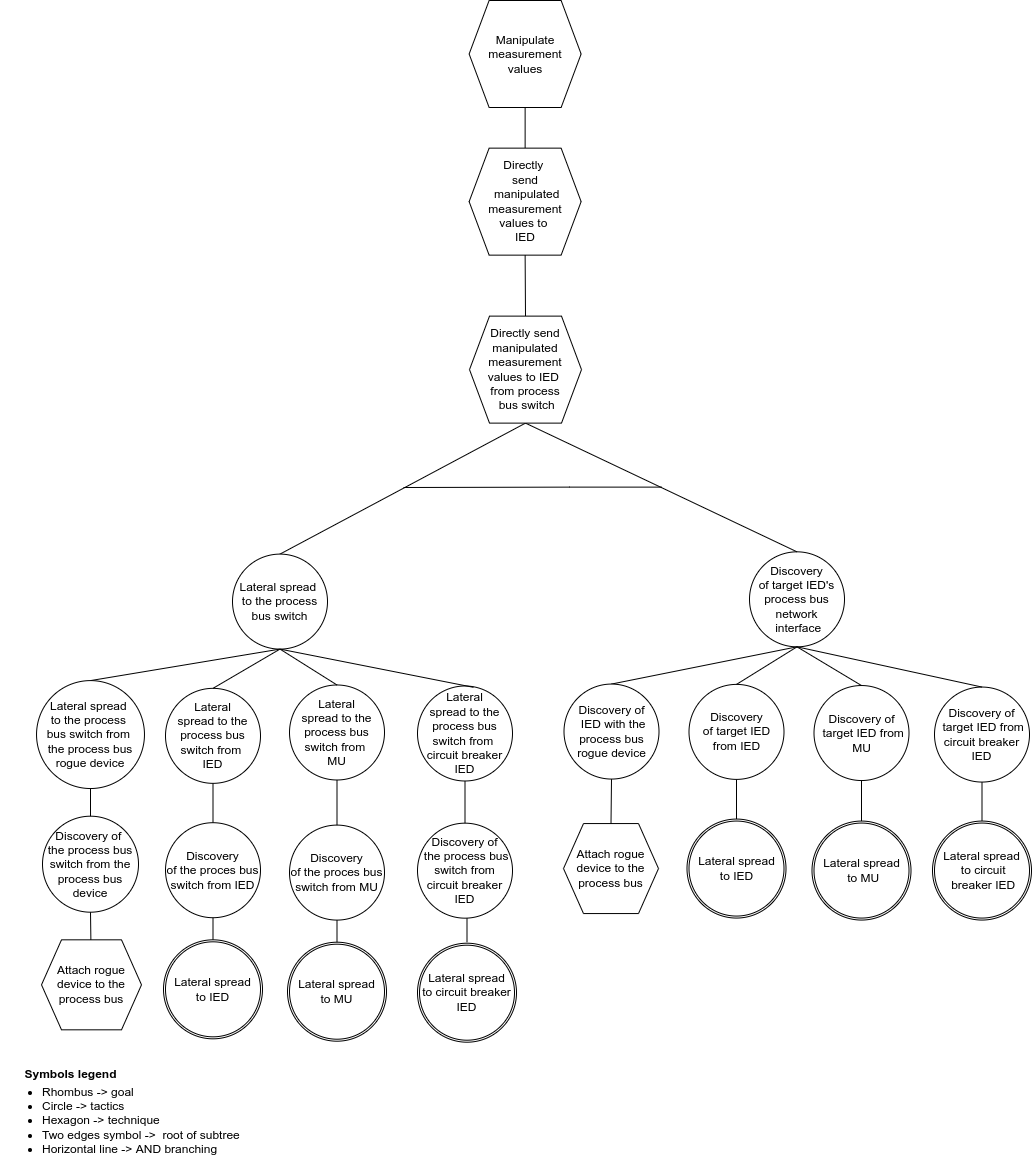

The diagram above was exported from draw.io. Its source (the exported page's mxGraphModel, read from the mxfile embedded in the PNG):
<mxGraphModel dx="3652" dy="612" grid="1" gridSize="10" guides="1" tooltips="1" connect="1" arrows="1" fold="1" page="1" pageScale="1" pageWidth="850" pageHeight="1100" math="0" shadow="0">
  <root>
    <mxCell id="0" />
    <mxCell id="1" parent="0" />
    <mxCell id="q_Y1FQsj2ikYlkpA-Gyn-50" value="&lt;font style=&quot;font-size: 12px&quot;&gt;Symbols legend&lt;/font&gt;" style="text;strokeColor=none;fillColor=none;html=1;fontSize=24;fontStyle=1;verticalAlign=middle;align=center;" parent="1" vertex="1">
      <mxGeometry x="-2221" y="1129.9999999999998" width="100" height="40" as="geometry" />
    </mxCell>
    <mxCell id="q_Y1FQsj2ikYlkpA-Gyn-52" value="&lt;ul&gt;&lt;li&gt;&lt;span&gt;Rhombus -&amp;gt; goal&lt;/span&gt;&lt;/li&gt;&lt;li&gt;&lt;span&gt;Circle -&amp;gt; tactics&lt;/span&gt;&lt;br&gt;&lt;/li&gt;&lt;li&gt;Hexagon -&amp;gt; technique&lt;/li&gt;&lt;li&gt;Two edges symbol -&amp;gt;&amp;nbsp; root of subtree&lt;/li&gt;&lt;li&gt;Horizontal line -&amp;gt; AND branching&lt;/li&gt;&lt;/ul&gt;" style="text;strokeColor=none;fillColor=none;html=1;whiteSpace=wrap;verticalAlign=middle;overflow=hidden;fontSize=12;" parent="1" vertex="1">
      <mxGeometry x="-2241" y="1145" width="256" height="110" as="geometry" />
    </mxCell>
    <mxCell id="9H-tE4e6yT4y3pQhg7dt-4" value="" style="endArrow=none;html=1;rounded=0;exitX=0.5;exitY=0;exitDx=0;exitDy=0;entryX=0.5;entryY=1;entryDx=0;entryDy=0;" parent="1" source="nbdmeN9ukbkjmMOt9uIb-3" target="nbdmeN9ukbkjmMOt9uIb-6" edge="1">
      <mxGeometry width="50" height="50" relative="1" as="geometry">
        <mxPoint x="-514.16" y="221.5" as="sourcePoint" />
        <mxPoint x="234.38" y="140.5" as="targetPoint" />
      </mxGeometry>
    </mxCell>
    <mxCell id="nbdmeN9ukbkjmMOt9uIb-3" value="Directly &lt;br&gt;send&lt;br&gt;&amp;nbsp;manipulated measurement values to &lt;br&gt;IED" style="shape=hexagon;perimeter=hexagonPerimeter2;whiteSpace=wrap;html=1;fixedSize=1;" parent="1" vertex="1">
      <mxGeometry x="-1772.37" y="227.63999999999996" width="112" height="107" as="geometry" />
    </mxCell>
    <mxCell id="nbdmeN9ukbkjmMOt9uIb-6" value="Manipulate measurement values" style="shape=hexagon;perimeter=hexagonPerimeter2;whiteSpace=wrap;html=1;fixedSize=1;" parent="1" vertex="1">
      <mxGeometry x="-1772.37" y="80" width="112" height="107" as="geometry" />
    </mxCell>
    <mxCell id="qKRRWatjLqUq1vQWkLKQ-145" value="" style="endArrow=none;html=1;rounded=0;exitX=0.5;exitY=1;exitDx=0;exitDy=0;" parent="1" source="qKRRWatjLqUq1vQWkLKQ-149" edge="1">
      <mxGeometry width="50" height="50" relative="1" as="geometry">
        <mxPoint x="-2061.25" y="997.3400000000003" as="sourcePoint" />
        <mxPoint x="-2028.5" y="1020.2100000000004" as="targetPoint" />
        <Array as="points" />
      </mxGeometry>
    </mxCell>
    <mxCell id="qKRRWatjLqUq1vQWkLKQ-149" value="Discovery&lt;br&gt;of the proces bus switch from IED" style="ellipse;whiteSpace=wrap;html=1;aspect=fixed;" parent="1" vertex="1">
      <mxGeometry x="-2076" y="902.2100000000003" width="95" height="95" as="geometry" />
    </mxCell>
    <mxCell id="qKRRWatjLqUq1vQWkLKQ-150" value="Lateral&lt;br&gt;&amp;nbsp;spread to the&amp;nbsp;&lt;br&gt;process bus switch from &lt;br&gt;IED" style="ellipse;whiteSpace=wrap;html=1;aspect=fixed;" parent="1" vertex="1">
      <mxGeometry x="-2076" y="767.8400000000003" width="95" height="95" as="geometry" />
    </mxCell>
    <mxCell id="qKRRWatjLqUq1vQWkLKQ-151" value="" style="endArrow=none;html=1;rounded=0;entryX=0.5;entryY=1;entryDx=0;entryDy=0;" parent="1" source="qKRRWatjLqUq1vQWkLKQ-149" target="qKRRWatjLqUq1vQWkLKQ-150" edge="1">
      <mxGeometry width="50" height="50" relative="1" as="geometry">
        <mxPoint x="-2028" y="888.3400000000003" as="sourcePoint" />
        <mxPoint x="-2286.62" y="899.8400000000003" as="targetPoint" />
        <Array as="points" />
      </mxGeometry>
    </mxCell>
    <mxCell id="qKRRWatjLqUq1vQWkLKQ-152" value="" style="endArrow=none;html=1;rounded=0;entryX=0.5;entryY=0;entryDx=0;entryDy=0;exitX=0.5;exitY=1;exitDx=0;exitDy=0;" parent="1" source="nbdmeN9ukbkjmMOt9uIb-3" target="qKRRWatjLqUq1vQWkLKQ-198" edge="1">
      <mxGeometry width="50" height="50" relative="1" as="geometry">
        <mxPoint x="-1140" y="287.01" as="sourcePoint" />
        <mxPoint x="-1678" y="382.77" as="targetPoint" />
      </mxGeometry>
    </mxCell>
    <mxCell id="qKRRWatjLqUq1vQWkLKQ-159" value="" style="endArrow=none;html=1;rounded=0;entryX=0.5;entryY=0;entryDx=0;entryDy=0;exitX=0.5;exitY=1;exitDx=0;exitDy=0;" parent="1" source="qKRRWatjLqUq1vQWkLKQ-164" edge="1">
      <mxGeometry width="50" height="50" relative="1" as="geometry">
        <mxPoint x="-1480" y="880" as="sourcePoint" />
        <mxPoint x="-1505" y="899.89" as="targetPoint" />
      </mxGeometry>
    </mxCell>
    <mxCell id="qKRRWatjLqUq1vQWkLKQ-160" value="Discovery&lt;br&gt;of target IED's process bus network&lt;br&gt;&amp;nbsp;interface" style="ellipse;whiteSpace=wrap;html=1;aspect=fixed;" parent="1" vertex="1">
      <mxGeometry x="-1492" y="631.3299999999999" width="95" height="95" as="geometry" />
    </mxCell>
    <mxCell id="qKRRWatjLqUq1vQWkLKQ-161" value="" style="endArrow=none;html=1;rounded=0;exitX=0.5;exitY=0;exitDx=0;exitDy=0;entryX=0.5;entryY=1;entryDx=0;entryDy=0;" parent="1" source="qKRRWatjLqUq1vQWkLKQ-160" target="qKRRWatjLqUq1vQWkLKQ-198" edge="1">
      <mxGeometry width="50" height="50" relative="1" as="geometry">
        <mxPoint x="-2029.75" y="609.89" as="sourcePoint" />
        <mxPoint x="-1582" y="456.63" as="targetPoint" />
      </mxGeometry>
    </mxCell>
    <mxCell id="qKRRWatjLqUq1vQWkLKQ-162" value="" style="endArrow=none;html=1;rounded=0;entryX=0.5;entryY=1;entryDx=0;entryDy=0;exitX=0.5;exitY=0;exitDx=0;exitDy=0;" parent="1" source="qKRRWatjLqUq1vQWkLKQ-150" target="qKRRWatjLqUq1vQWkLKQ-197" edge="1">
      <mxGeometry width="50" height="50" relative="1" as="geometry">
        <mxPoint x="-1984.5" y="878.2800000000002" as="sourcePoint" />
        <mxPoint x="-1994.5" y="713.7800000000003" as="targetPoint" />
        <Array as="points" />
      </mxGeometry>
    </mxCell>
    <mxCell id="qKRRWatjLqUq1vQWkLKQ-163" value="" style="endArrow=none;html=1;rounded=0;exitX=0.5;exitY=1;exitDx=0;exitDy=0;entryX=0.5;entryY=0;entryDx=0;entryDy=0;" parent="1" source="qKRRWatjLqUq1vQWkLKQ-198" target="qKRRWatjLqUq1vQWkLKQ-197" edge="1">
      <mxGeometry width="50" height="50" relative="1" as="geometry">
        <mxPoint x="-1780" y="473.41" as="sourcePoint" />
        <mxPoint x="-1726.5" y="518.5400000000001" as="targetPoint" />
        <Array as="points" />
      </mxGeometry>
    </mxCell>
    <mxCell id="qKRRWatjLqUq1vQWkLKQ-164" value="Discovery&lt;br&gt;of target IED from IED" style="ellipse;whiteSpace=wrap;html=1;aspect=fixed;" parent="1" vertex="1">
      <mxGeometry x="-1552.5" y="763.89" width="95" height="95" as="geometry" />
    </mxCell>
    <mxCell id="qKRRWatjLqUq1vQWkLKQ-165" value="" style="endArrow=none;html=1;rounded=0;entryX=0.5;entryY=0;entryDx=0;entryDy=0;exitX=0.5;exitY=1;exitDx=0;exitDy=0;" parent="1" source="qKRRWatjLqUq1vQWkLKQ-160" target="qKRRWatjLqUq1vQWkLKQ-164" edge="1">
      <mxGeometry width="50" height="50" relative="1" as="geometry">
        <mxPoint x="-1507.5" y="721.7099999999997" as="sourcePoint" />
        <mxPoint x="-1511" y="696.0899999999998" as="targetPoint" />
      </mxGeometry>
    </mxCell>
    <mxCell id="qKRRWatjLqUq1vQWkLKQ-175" value="Discovery of&lt;br&gt;&amp;nbsp;target IED from MU" style="ellipse;whiteSpace=wrap;html=1;aspect=fixed;" parent="1" vertex="1">
      <mxGeometry x="-1427.5" y="765.0300000000001" width="95" height="95" as="geometry" />
    </mxCell>
    <mxCell id="qKRRWatjLqUq1vQWkLKQ-176" value="" style="endArrow=none;html=1;rounded=0;entryX=0.5;entryY=1;entryDx=0;entryDy=0;" parent="1" target="qKRRWatjLqUq1vQWkLKQ-175" edge="1">
      <mxGeometry width="50" height="50" relative="1" as="geometry">
        <mxPoint x="-1380" y="903.0300000000001" as="sourcePoint" />
        <mxPoint x="-1367.5" y="866.5300000000001" as="targetPoint" />
        <Array as="points" />
      </mxGeometry>
    </mxCell>
    <mxCell id="qKRRWatjLqUq1vQWkLKQ-177" value="" style="endArrow=none;html=1;rounded=0;entryX=0.5;entryY=0;entryDx=0;entryDy=0;exitX=0.5;exitY=1;exitDx=0;exitDy=0;" parent="1" source="qKRRWatjLqUq1vQWkLKQ-160" target="qKRRWatjLqUq1vQWkLKQ-175" edge="1">
      <mxGeometry width="50" height="50" relative="1" as="geometry">
        <mxPoint x="-1380" y="709.6300000000002" as="sourcePoint" />
        <mxPoint x="-1356.5" y="708.2500000000001" as="targetPoint" />
      </mxGeometry>
    </mxCell>
    <mxCell id="qKRRWatjLqUq1vQWkLKQ-178" value="" style="endArrow=none;html=1;rounded=0;" parent="1" edge="1">
      <mxGeometry width="50" height="50" relative="1" as="geometry">
        <mxPoint x="-1838" y="567" as="sourcePoint" />
        <mxPoint x="-1580" y="566.62" as="targetPoint" />
        <Array as="points">
          <mxPoint x="-1672" y="566.62" />
        </Array>
      </mxGeometry>
    </mxCell>
    <mxCell id="qKRRWatjLqUq1vQWkLKQ-179" value="" style="endArrow=none;html=1;rounded=0;entryX=0.5;entryY=0;entryDx=0;entryDy=0;exitX=0.5;exitY=1;exitDx=0;exitDy=0;" parent="1" source="qKRRWatjLqUq1vQWkLKQ-160" target="qKRRWatjLqUq1vQWkLKQ-182" edge="1">
      <mxGeometry width="50" height="50" relative="1" as="geometry">
        <mxPoint x="-1505.5" y="721.7099999999997" as="sourcePoint" />
        <mxPoint x="-1620.25" y="747.9000000000002" as="targetPoint" />
      </mxGeometry>
    </mxCell>
    <mxCell id="qKRRWatjLqUq1vQWkLKQ-180" value="Attach rogue device to the process bus" style="shape=hexagon;perimeter=hexagonPerimeter2;whiteSpace=wrap;html=1;fixedSize=1;" parent="1" vertex="1">
      <mxGeometry x="-1678" y="903.0599999999998" width="95" height="90" as="geometry" />
    </mxCell>
    <mxCell id="qKRRWatjLqUq1vQWkLKQ-181" value="" style="endArrow=none;html=1;rounded=0;entryX=0.5;entryY=0;entryDx=0;entryDy=0;exitX=0.5;exitY=1;exitDx=0;exitDy=0;" parent="1" source="qKRRWatjLqUq1vQWkLKQ-182" target="qKRRWatjLqUq1vQWkLKQ-180" edge="1">
      <mxGeometry width="50" height="50" relative="1" as="geometry">
        <mxPoint x="-1630.75" y="1075.0599999999993" as="sourcePoint" />
        <mxPoint x="-1650.75" y="1115.0599999999993" as="targetPoint" />
      </mxGeometry>
    </mxCell>
    <mxCell id="qKRRWatjLqUq1vQWkLKQ-182" value="Discovery of&lt;br&gt;&amp;nbsp;IED with the process bus rogue device" style="ellipse;whiteSpace=wrap;html=1;aspect=fixed;" parent="1" vertex="1">
      <mxGeometry x="-1677.5" y="763.5599999999998" width="95" height="95" as="geometry" />
    </mxCell>
    <mxCell id="qKRRWatjLqUq1vQWkLKQ-184" value="" style="endArrow=none;html=1;rounded=0;exitX=0.5;exitY=1;exitDx=0;exitDy=0;" parent="1" source="qKRRWatjLqUq1vQWkLKQ-188" edge="1">
      <mxGeometry width="50" height="50" relative="1" as="geometry">
        <mxPoint x="-1937.25" y="993.9900000000002" as="sourcePoint" />
        <mxPoint x="-1904.5" y="1023.6999999999999" as="targetPoint" />
        <Array as="points" />
      </mxGeometry>
    </mxCell>
    <mxCell id="qKRRWatjLqUq1vQWkLKQ-188" value="Discovery&lt;br&gt;of the proces bus switch from MU" style="ellipse;whiteSpace=wrap;html=1;aspect=fixed;" parent="1" vertex="1">
      <mxGeometry x="-1952" y="904.5900000000003" width="95" height="95" as="geometry" />
    </mxCell>
    <mxCell id="qKRRWatjLqUq1vQWkLKQ-189" value="Lateral&lt;br&gt;&amp;nbsp;spread to the&amp;nbsp;&lt;br&gt;process bus switch from &lt;br&gt;MU" style="ellipse;whiteSpace=wrap;html=1;aspect=fixed;" parent="1" vertex="1">
      <mxGeometry x="-1952" y="764.4900000000002" width="95" height="95" as="geometry" />
    </mxCell>
    <mxCell id="qKRRWatjLqUq1vQWkLKQ-190" value="" style="endArrow=none;html=1;rounded=0;entryX=0.5;entryY=1;entryDx=0;entryDy=0;" parent="1" source="qKRRWatjLqUq1vQWkLKQ-188" target="qKRRWatjLqUq1vQWkLKQ-189" edge="1">
      <mxGeometry width="50" height="50" relative="1" as="geometry">
        <mxPoint x="-1904" y="884.9900000000002" as="sourcePoint" />
        <mxPoint x="-2162.62" y="896.4900000000002" as="targetPoint" />
        <Array as="points" />
      </mxGeometry>
    </mxCell>
    <mxCell id="qKRRWatjLqUq1vQWkLKQ-191" value="" style="endArrow=none;html=1;rounded=0;entryX=0.5;entryY=1;entryDx=0;entryDy=0;exitX=0.5;exitY=0;exitDx=0;exitDy=0;" parent="1" source="qKRRWatjLqUq1vQWkLKQ-189" target="qKRRWatjLqUq1vQWkLKQ-197" edge="1">
      <mxGeometry width="50" height="50" relative="1" as="geometry">
        <mxPoint x="-1984.5" y="775.0500000000003" as="sourcePoint" />
        <mxPoint x="-1904.5" y="722.4500000000002" as="targetPoint" />
        <Array as="points" />
      </mxGeometry>
    </mxCell>
    <mxCell id="qKRRWatjLqUq1vQWkLKQ-197" value="Lateral spread &lt;br&gt;to the process bus switch" style="ellipse;whiteSpace=wrap;html=1;aspect=fixed;" parent="1" vertex="1">
      <mxGeometry x="-2009" y="633.6000000000001" width="95" height="95" as="geometry" />
    </mxCell>
    <mxCell id="qKRRWatjLqUq1vQWkLKQ-198" value="Directly send manipulated measurement values&amp;nbsp;to IED &lt;br&gt;from process&lt;br&gt;&amp;nbsp;bus switch" style="shape=hexagon;perimeter=hexagonPerimeter2;whiteSpace=wrap;html=1;fixedSize=1;" parent="1" vertex="1">
      <mxGeometry x="-1772" y="395.62" width="112" height="107" as="geometry" />
    </mxCell>
    <mxCell id="D7rPpnNwgxipxdSlEya6-22" value="Discovery of&lt;br&gt;&amp;nbsp;target IED from circuit breaker IED" style="ellipse;whiteSpace=wrap;html=1;aspect=fixed;" parent="1" vertex="1">
      <mxGeometry x="-1307" y="766.5599999999997" width="95" height="95" as="geometry" />
    </mxCell>
    <mxCell id="D7rPpnNwgxipxdSlEya6-23" value="" style="endArrow=none;html=1;rounded=0;entryX=0.5;entryY=1;entryDx=0;entryDy=0;" parent="1" target="D7rPpnNwgxipxdSlEya6-22" edge="1">
      <mxGeometry width="50" height="50" relative="1" as="geometry">
        <mxPoint x="-1259.5" y="900.5599999999996" as="sourcePoint" />
        <mxPoint x="-1247" y="864.0599999999997" as="targetPoint" />
        <Array as="points" />
      </mxGeometry>
    </mxCell>
    <mxCell id="D7rPpnNwgxipxdSlEya6-24" value="" style="endArrow=none;html=1;rounded=0;exitX=0.5;exitY=1;exitDx=0;exitDy=0;entryX=0.5;entryY=0;entryDx=0;entryDy=0;" parent="1" source="qKRRWatjLqUq1vQWkLKQ-160" target="D7rPpnNwgxipxdSlEya6-22" edge="1">
      <mxGeometry width="50" height="50" relative="1" as="geometry">
        <mxPoint x="-1367.5" y="697.1099999999998" as="sourcePoint" />
        <mxPoint x="-1469.5" y="758.6499999999997" as="targetPoint" />
      </mxGeometry>
    </mxCell>
    <mxCell id="D7rPpnNwgxipxdSlEya6-30" value="Discovery of&lt;br&gt;&amp;nbsp;the process&amp;nbsp;bus switch from circuit breaker IED" style="ellipse;whiteSpace=wrap;html=1;aspect=fixed;" parent="1" vertex="1">
      <mxGeometry x="-1824" y="902.6600000000002" width="95" height="95" as="geometry" />
    </mxCell>
    <mxCell id="D7rPpnNwgxipxdSlEya6-31" value="Lateral&lt;br&gt;&amp;nbsp;spread to the&amp;nbsp;&lt;br&gt;process bus switch from &lt;br&gt;circuit breaker IED" style="ellipse;whiteSpace=wrap;html=1;aspect=fixed;" parent="1" vertex="1">
      <mxGeometry x="-1824" y="765.4900000000002" width="95" height="95" as="geometry" />
    </mxCell>
    <mxCell id="D7rPpnNwgxipxdSlEya6-32" value="" style="endArrow=none;html=1;rounded=0;entryX=0.5;entryY=1;entryDx=0;entryDy=0;" parent="1" source="D7rPpnNwgxipxdSlEya6-30" target="D7rPpnNwgxipxdSlEya6-31" edge="1">
      <mxGeometry width="50" height="50" relative="1" as="geometry">
        <mxPoint x="-1776" y="885.9900000000002" as="sourcePoint" />
        <mxPoint x="-2034.62" y="897.4900000000002" as="targetPoint" />
        <Array as="points" />
      </mxGeometry>
    </mxCell>
    <mxCell id="D7rPpnNwgxipxdSlEya6-33" value="" style="endArrow=none;html=1;rounded=0;exitX=0.589;exitY=0.014;exitDx=0;exitDy=0;exitPerimeter=0;entryX=0.5;entryY=1;entryDx=0;entryDy=0;" parent="1" source="D7rPpnNwgxipxdSlEya6-31" target="qKRRWatjLqUq1vQWkLKQ-197" edge="1">
      <mxGeometry width="50" height="50" relative="1" as="geometry">
        <mxPoint x="-1841" y="753.2800000000003" as="sourcePoint" />
        <mxPoint x="-1902" y="701.77" as="targetPoint" />
        <Array as="points" />
      </mxGeometry>
    </mxCell>
    <mxCell id="yaJKkz-B93BoxuXkvXco-17" value="" style="ellipse;whiteSpace=wrap;html=1;aspect=fixed;" parent="1" vertex="1">
      <mxGeometry x="-2078" y="1019.3199999999998" width="99" height="99" as="geometry" />
    </mxCell>
    <mxCell id="yaJKkz-B93BoxuXkvXco-18" value="Lateral spread&lt;br&gt;to IED" style="ellipse;whiteSpace=wrap;html=1;aspect=fixed;" parent="1" vertex="1">
      <mxGeometry x="-2076" y="1021.3199999999998" width="95" height="95" as="geometry" />
    </mxCell>
    <mxCell id="yaJKkz-B93BoxuXkvXco-19" value="" style="ellipse;whiteSpace=wrap;html=1;aspect=fixed;" parent="1" vertex="1">
      <mxGeometry x="-1954" y="1021.6999999999997" width="99" height="99" as="geometry" />
    </mxCell>
    <mxCell id="yaJKkz-B93BoxuXkvXco-20" value="Lateral spread&lt;br&gt;to MU" style="ellipse;whiteSpace=wrap;html=1;aspect=fixed;" parent="1" vertex="1">
      <mxGeometry x="-1952" y="1023.6999999999997" width="95" height="95" as="geometry" />
    </mxCell>
    <mxCell id="yaJKkz-B93BoxuXkvXco-21" value="" style="endArrow=none;html=1;rounded=0;exitX=0.5;exitY=1;exitDx=0;exitDy=0;" parent="1" edge="1">
      <mxGeometry width="50" height="50" relative="1" as="geometry">
        <mxPoint x="-1774.5" y="997.6600000000005" as="sourcePoint" />
        <mxPoint x="-1774.5" y="1021.7700000000003" as="targetPoint" />
        <Array as="points" />
      </mxGeometry>
    </mxCell>
    <mxCell id="yaJKkz-B93BoxuXkvXco-22" value="" style="ellipse;whiteSpace=wrap;html=1;aspect=fixed;" parent="1" vertex="1">
      <mxGeometry x="-1824" y="1022.6999999999999" width="99" height="99" as="geometry" />
    </mxCell>
    <mxCell id="yaJKkz-B93BoxuXkvXco-23" value="Lateral spread&lt;br&gt;to circuit breaker IED" style="ellipse;whiteSpace=wrap;html=1;aspect=fixed;" parent="1" vertex="1">
      <mxGeometry x="-1822" y="1024.6999999999998" width="95" height="95" as="geometry" />
    </mxCell>
    <mxCell id="yaJKkz-B93BoxuXkvXco-24" value="" style="ellipse;whiteSpace=wrap;html=1;aspect=fixed;" parent="1" vertex="1">
      <mxGeometry x="-1554.5" y="898.5599999999998" width="99" height="99" as="geometry" />
    </mxCell>
    <mxCell id="yaJKkz-B93BoxuXkvXco-25" value="Lateral spread&lt;br&gt;to IED" style="ellipse;whiteSpace=wrap;html=1;aspect=fixed;" parent="1" vertex="1">
      <mxGeometry x="-1552.5" y="900.5599999999998" width="95" height="95" as="geometry" />
    </mxCell>
    <mxCell id="yaJKkz-B93BoxuXkvXco-26" value="" style="ellipse;whiteSpace=wrap;html=1;aspect=fixed;" parent="1" vertex="1">
      <mxGeometry x="-1429.5" y="900.5599999999998" width="99" height="99" as="geometry" />
    </mxCell>
    <mxCell id="yaJKkz-B93BoxuXkvXco-27" value="Lateral spread&lt;br&gt;&amp;nbsp;to MU" style="ellipse;whiteSpace=wrap;html=1;aspect=fixed;" parent="1" vertex="1">
      <mxGeometry x="-1427.5" y="902.5599999999998" width="95" height="95" as="geometry" />
    </mxCell>
    <mxCell id="yaJKkz-B93BoxuXkvXco-29" value="" style="ellipse;whiteSpace=wrap;html=1;aspect=fixed;" parent="1" vertex="1">
      <mxGeometry x="-1309" y="900.5599999999998" width="99" height="99" as="geometry" />
    </mxCell>
    <mxCell id="yaJKkz-B93BoxuXkvXco-30" value="Lateral spread&lt;br&gt;&amp;nbsp;to circuit&lt;br&gt;&amp;nbsp;breaker IED" style="ellipse;whiteSpace=wrap;html=1;aspect=fixed;" parent="1" vertex="1">
      <mxGeometry x="-1307" y="902.5599999999998" width="95" height="95" as="geometry" />
    </mxCell>
    <mxCell id="403BHSnF6d9h_r-nh82W-5" value="" style="endArrow=none;html=1;rounded=0;entryX=0.5;entryY=0;entryDx=0;entryDy=0;exitX=0.5;exitY=1;exitDx=0;exitDy=0;" parent="1" source="qKRRWatjLqUq1vQWkLKQ-197" target="403BHSnF6d9h_r-nh82W-6" edge="1">
      <mxGeometry width="50" height="50" relative="1" as="geometry">
        <mxPoint x="-1989.5" y="713" as="sourcePoint" />
        <mxPoint x="-2136" y="944.22" as="targetPoint" />
      </mxGeometry>
    </mxCell>
    <mxCell id="403BHSnF6d9h_r-nh82W-6" value="Lateral spread &lt;br&gt;to the process &lt;br&gt;bus switch from &lt;br&gt;the process bus&lt;br&gt;rogue device" style="ellipse;whiteSpace=wrap;html=1;aspect=fixed;" parent="1" vertex="1">
      <mxGeometry x="-2204.97" y="760.09" width="107.93" height="107.93" as="geometry" />
    </mxCell>
    <mxCell id="403BHSnF6d9h_r-nh82W-7" value="Discovery of &lt;br&gt;the process bus switch from the process bus device" style="ellipse;whiteSpace=wrap;html=1;aspect=fixed;" parent="1" vertex="1">
      <mxGeometry x="-2199" y="895.6900000000003" width="96" height="96" as="geometry" />
    </mxCell>
    <mxCell id="403BHSnF6d9h_r-nh82W-8" value="Attach rogue device to the process bus" style="shape=hexagon;perimeter=hexagonPerimeter2;whiteSpace=wrap;html=1;fixedSize=1;" parent="1" vertex="1">
      <mxGeometry x="-2200" y="1019.32" width="100" height="90" as="geometry" />
    </mxCell>
    <mxCell id="403BHSnF6d9h_r-nh82W-9" value="" style="endArrow=none;html=1;rounded=0;entryX=0.5;entryY=1;entryDx=0;entryDy=0;" parent="1" source="403BHSnF6d9h_r-nh82W-8" target="403BHSnF6d9h_r-nh82W-7" edge="1">
      <mxGeometry width="50" height="50" relative="1" as="geometry">
        <mxPoint x="-2142" y="779.8000000000004" as="sourcePoint" />
        <mxPoint x="-2170" y="1000" as="targetPoint" />
        <Array as="points" />
      </mxGeometry>
    </mxCell>
    <mxCell id="403BHSnF6d9h_r-nh82W-10" value="" style="endArrow=none;html=1;rounded=0;entryX=0.5;entryY=1;entryDx=0;entryDy=0;" parent="1" source="403BHSnF6d9h_r-nh82W-7" target="403BHSnF6d9h_r-nh82W-6" edge="1">
      <mxGeometry width="50" height="50" relative="1" as="geometry">
        <mxPoint x="-2152" y="892.3000000000002" as="sourcePoint" />
        <mxPoint x="-2190" y="870" as="targetPoint" />
        <Array as="points" />
      </mxGeometry>
    </mxCell>
  </root>
</mxGraphModel>